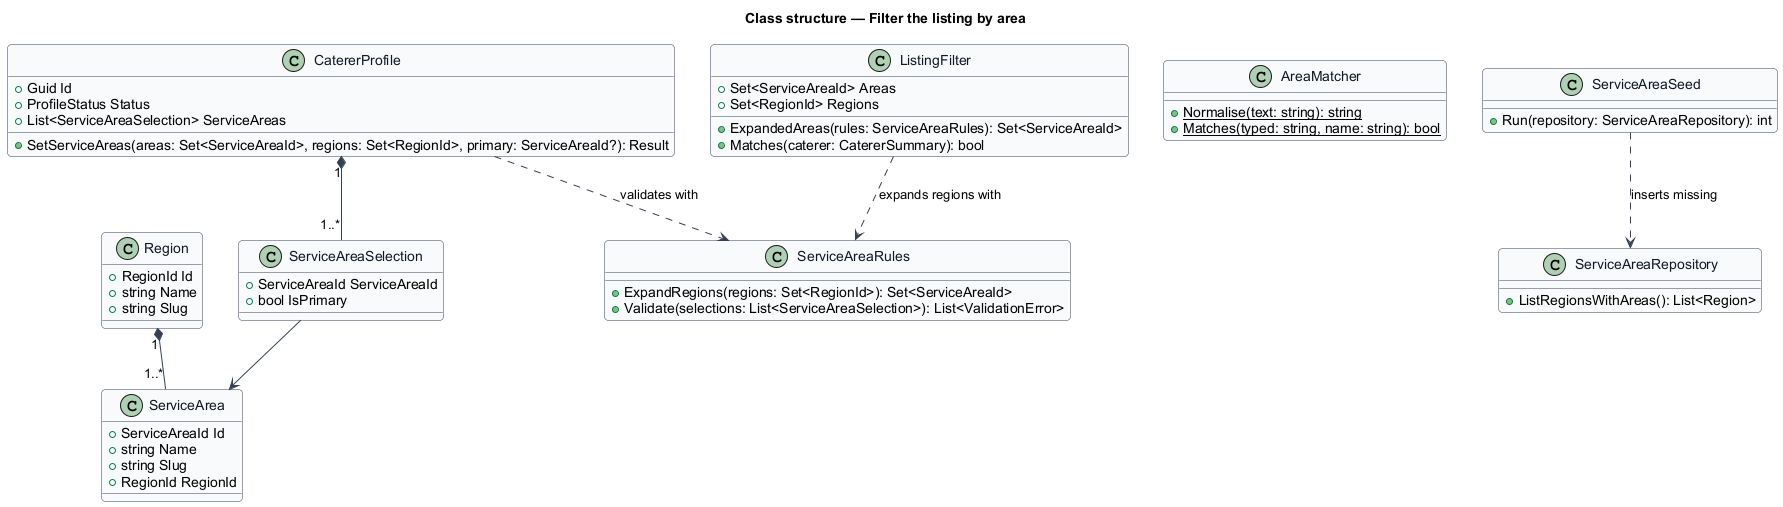

The diagram above was rendered by PlantUML. Its source (embedded in the PNG):
@startuml
skinparam backgroundColor #FFFFFF
skinparam shadowing false
skinparam roundcorner 8
skinparam defaultFontName Arial
skinparam ArrowColor #344054
skinparam class {
  BorderColor #344054
  FontColor #101828
  BackgroundColor #F9FAFB
}
title Class structure — Filter the listing by area

class Region {
  +RegionId Id
  +string Name
  +string Slug
}
class ServiceArea {
  +ServiceAreaId Id
  +string Name
  +string Slug
  +RegionId RegionId
}
class ServiceAreaSelection {
  +ServiceAreaId ServiceAreaId
  +bool IsPrimary
}
class CatererProfile {
  +Guid Id
  +ProfileStatus Status
  +List<ServiceAreaSelection> ServiceAreas
  +SetServiceAreas(areas: Set<ServiceAreaId>, regions: Set<RegionId>, primary: ServiceAreaId?): Result
}
class ServiceAreaRules {
  +ExpandRegions(regions: Set<RegionId>): Set<ServiceAreaId>
  +Validate(selections: List<ServiceAreaSelection>): List<ValidationError>
}
class ListingFilter {
  +Set<ServiceAreaId> Areas
  +Set<RegionId> Regions
  +ExpandedAreas(rules: ServiceAreaRules): Set<ServiceAreaId>
  +Matches(caterer: CatererSummary): bool
}
class AreaMatcher {
  +{static} Normalise(text: string): string
  +{static} Matches(typed: string, name: string): bool
}
class ServiceAreaRepository {
  +ListRegionsWithAreas(): List<Region>
}
class ServiceAreaSeed {
  +Run(repository: ServiceAreaRepository): int
}

Region "1" *-- "1..*" ServiceArea
CatererProfile "1" *-- "1..*" ServiceAreaSelection
ServiceAreaSelection --> ServiceArea
CatererProfile ..> ServiceAreaRules : validates with
ListingFilter ..> ServiceAreaRules : expands regions with
ServiceAreaSeed ..> ServiceAreaRepository : inserts missing
@enduml